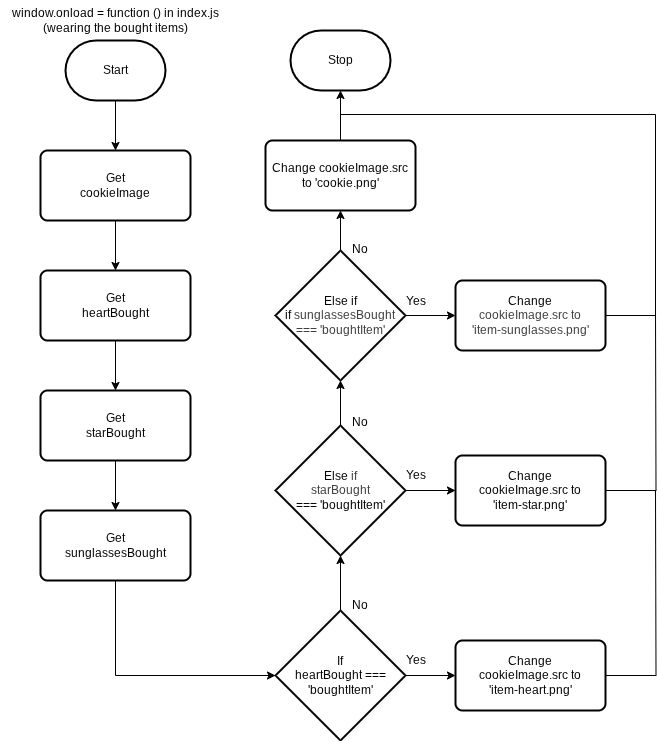

The diagram above was exported from draw.io. Its source (the exported page's mxGraphModel, read from the mxfile embedded in the PNG):
<mxGraphModel dx="1163" dy="706" grid="1" gridSize="10" guides="1" tooltips="1" connect="1" arrows="1" fold="1" page="1" pageScale="1" pageWidth="850" pageHeight="1100" math="0" shadow="0">
  <root>
    <mxCell id="0" />
    <mxCell id="1" parent="0" />
    <mxCell id="2" value="Stop" style="strokeWidth=2;html=1;shape=mxgraph.flowchart.terminator;whiteSpace=wrap;" parent="1" vertex="1">
      <mxGeometry x="395" y="90" width="100" height="60" as="geometry" />
    </mxCell>
    <mxCell id="3" value="window.onload = function () in index.js&lt;div&gt;(wearing the bought items)&lt;/div&gt;" style="text;html=1;align=center;verticalAlign=middle;resizable=0;points=[];autosize=1;strokeColor=none;fillColor=none;" parent="1" vertex="1">
      <mxGeometry x="105" y="60" width="230" height="40" as="geometry" />
    </mxCell>
    <mxCell id="17" style="edgeStyle=none;html=1;entryX=0.5;entryY=0;entryDx=0;entryDy=0;" parent="1" source="4" target="5" edge="1">
      <mxGeometry relative="1" as="geometry" />
    </mxCell>
    <mxCell id="4" value="Get&lt;div&gt;cookieImage&lt;/div&gt;" style="rounded=1;whiteSpace=wrap;html=1;absoluteArcSize=1;arcSize=14;strokeWidth=2;" parent="1" vertex="1">
      <mxGeometry x="145" y="210" width="150" height="70" as="geometry" />
    </mxCell>
    <mxCell id="18" style="edgeStyle=none;html=1;entryX=0.5;entryY=0;entryDx=0;entryDy=0;" parent="1" source="5" target="6" edge="1">
      <mxGeometry relative="1" as="geometry" />
    </mxCell>
    <mxCell id="5" value="Get&lt;div&gt;heartBought&lt;/div&gt;" style="rounded=1;whiteSpace=wrap;html=1;absoluteArcSize=1;arcSize=14;strokeWidth=2;" parent="1" vertex="1">
      <mxGeometry x="145" y="330" width="150" height="70" as="geometry" />
    </mxCell>
    <mxCell id="19" style="edgeStyle=none;html=1;entryX=0.5;entryY=0;entryDx=0;entryDy=0;" parent="1" source="6" target="7" edge="1">
      <mxGeometry relative="1" as="geometry" />
    </mxCell>
    <mxCell id="6" value="Get&lt;div&gt;starBought&lt;/div&gt;" style="rounded=1;whiteSpace=wrap;html=1;absoluteArcSize=1;arcSize=14;strokeWidth=2;" parent="1" vertex="1">
      <mxGeometry x="145" y="450" width="150" height="70" as="geometry" />
    </mxCell>
    <mxCell id="7" value="Get&lt;div&gt;sunglassesBought&lt;/div&gt;" style="rounded=1;whiteSpace=wrap;html=1;absoluteArcSize=1;arcSize=14;strokeWidth=2;" parent="1" vertex="1">
      <mxGeometry x="145" y="570" width="150" height="70" as="geometry" />
    </mxCell>
    <mxCell id="25" style="edgeStyle=none;html=1;entryX=0.5;entryY=1;entryDx=0;entryDy=0;" parent="1" source="8" target="14" edge="1">
      <mxGeometry relative="1" as="geometry" />
    </mxCell>
    <mxCell id="26" style="edgeStyle=none;html=1;entryX=0;entryY=0.5;entryDx=0;entryDy=0;" parent="1" source="8" target="10" edge="1">
      <mxGeometry relative="1" as="geometry" />
    </mxCell>
    <mxCell id="8" value="Else if&lt;div&gt;if&amp;nbsp;&lt;span style=&quot;color: rgb(63, 63, 63); background-color: transparent;&quot;&gt;sunglassesBought&lt;/span&gt;&lt;/div&gt;&lt;div&gt;&lt;span style=&quot;color: rgb(63, 63, 63); background-color: transparent;&quot;&gt;=== 'boughtItem'&lt;/span&gt;&lt;/div&gt;" style="strokeWidth=2;html=1;shape=mxgraph.flowchart.decision;whiteSpace=wrap;" parent="1" vertex="1">
      <mxGeometry x="380" y="310" width="130" height="130" as="geometry" />
    </mxCell>
    <mxCell id="24" style="edgeStyle=none;html=1;entryX=0;entryY=0.5;entryDx=0;entryDy=0;" parent="1" source="9" target="11" edge="1">
      <mxGeometry relative="1" as="geometry" />
    </mxCell>
    <mxCell id="9" value="Else&amp;nbsp;&lt;span style=&quot;color: rgb(63, 63, 63); background-color: transparent;&quot;&gt;if&lt;/span&gt;&lt;div&gt;&lt;span style=&quot;color: rgb(63, 63, 63); background-color: transparent;&quot;&gt;starBought&lt;/span&gt;&lt;div&gt;=== 'boughtItem'&lt;/div&gt;&lt;/div&gt;" style="strokeWidth=2;html=1;shape=mxgraph.flowchart.decision;whiteSpace=wrap;" parent="1" vertex="1">
      <mxGeometry x="380" y="485" width="130" height="130" as="geometry" />
    </mxCell>
    <mxCell id="29" style="edgeStyle=orthogonalEdgeStyle;html=1;exitX=1;exitY=0.5;exitDx=0;exitDy=0;rounded=0;curved=0;endArrow=none;endFill=0;" parent="1" source="10" edge="1">
      <mxGeometry relative="1" as="geometry">
        <mxPoint x="445" y="174" as="targetPoint" />
        <mxPoint x="596.7948717948718" y="334" as="sourcePoint" />
        <Array as="points">
          <mxPoint x="760" y="375" />
          <mxPoint x="760" y="174" />
        </Array>
      </mxGeometry>
    </mxCell>
    <mxCell id="10" value="&lt;span style=&quot;color: rgb(0, 0, 0);&quot;&gt;Change&lt;/span&gt;&lt;div style=&quot;color: rgb(63, 63, 63); scrollbar-color: rgb(226, 226, 226) rgb(251, 251, 251);&quot;&gt;cookieImage.src to&lt;/div&gt;&lt;div style=&quot;color: rgb(63, 63, 63); scrollbar-color: rgb(226, 226, 226) rgb(251, 251, 251);&quot;&gt;'item-sunglasses.png'&lt;/div&gt;" style="rounded=1;whiteSpace=wrap;html=1;absoluteArcSize=1;arcSize=14;strokeWidth=2;" parent="1" vertex="1">
      <mxGeometry x="560" y="340" width="150" height="70" as="geometry" />
    </mxCell>
    <mxCell id="30" style="edgeStyle=orthogonalEdgeStyle;html=1;rounded=0;curved=0;endArrow=none;endFill=0;" parent="1" source="11" edge="1">
      <mxGeometry relative="1" as="geometry">
        <mxPoint x="760" y="370" as="targetPoint" />
      </mxGeometry>
    </mxCell>
    <mxCell id="11" value="Change&lt;div&gt;cookieImage.src to&lt;/div&gt;&lt;div&gt;'item-star.png'&lt;/div&gt;" style="rounded=1;whiteSpace=wrap;html=1;absoluteArcSize=1;arcSize=14;strokeWidth=2;" parent="1" vertex="1">
      <mxGeometry x="560" y="515" width="150" height="70" as="geometry" />
    </mxCell>
    <mxCell id="22" style="edgeStyle=none;html=1;entryX=0;entryY=0.5;entryDx=0;entryDy=0;" parent="1" source="12" target="13" edge="1">
      <mxGeometry relative="1" as="geometry" />
    </mxCell>
    <mxCell id="12" value="If&lt;div&gt;heartBought ===&lt;/div&gt;&lt;div&gt;'boughtItem'&lt;/div&gt;" style="strokeWidth=2;html=1;shape=mxgraph.flowchart.decision;whiteSpace=wrap;" parent="1" vertex="1">
      <mxGeometry x="380" y="670" width="130" height="130" as="geometry" />
    </mxCell>
    <mxCell id="31" style="edgeStyle=orthogonalEdgeStyle;html=1;endArrow=none;endFill=0;rounded=0;" parent="1" source="13" edge="1">
      <mxGeometry relative="1" as="geometry">
        <mxPoint x="760" y="550" as="targetPoint" />
      </mxGeometry>
    </mxCell>
    <mxCell id="13" value="Change&lt;div&gt;cookieImage.src to&lt;/div&gt;&lt;div&gt;'item-heart.png'&lt;/div&gt;" style="rounded=1;whiteSpace=wrap;html=1;absoluteArcSize=1;arcSize=14;strokeWidth=2;" parent="1" vertex="1">
      <mxGeometry x="560" y="700" width="150" height="70" as="geometry" />
    </mxCell>
    <mxCell id="14" value="Change cookieImage.src&lt;div&gt;to 'cookie.png'&lt;/div&gt;" style="rounded=1;whiteSpace=wrap;html=1;absoluteArcSize=1;arcSize=14;strokeWidth=2;" parent="1" vertex="1">
      <mxGeometry x="370" y="200" width="150" height="70" as="geometry" />
    </mxCell>
    <mxCell id="16" style="edgeStyle=none;html=1;entryX=0.5;entryY=0;entryDx=0;entryDy=0;" parent="1" source="15" target="4" edge="1">
      <mxGeometry relative="1" as="geometry" />
    </mxCell>
    <mxCell id="15" value="Start" style="strokeWidth=2;html=1;shape=mxgraph.flowchart.terminator;whiteSpace=wrap;" parent="1" vertex="1">
      <mxGeometry x="170" y="100" width="100" height="60" as="geometry" />
    </mxCell>
    <mxCell id="20" style="edgeStyle=orthogonalEdgeStyle;html=1;entryX=0;entryY=0.5;entryDx=0;entryDy=0;entryPerimeter=0;rounded=0;curved=0;" parent="1" source="7" target="12" edge="1">
      <mxGeometry relative="1" as="geometry">
        <Array as="points">
          <mxPoint x="220" y="735" />
        </Array>
      </mxGeometry>
    </mxCell>
    <mxCell id="21" style="edgeStyle=none;html=1;entryX=0.5;entryY=1;entryDx=0;entryDy=0;entryPerimeter=0;" parent="1" source="12" target="9" edge="1">
      <mxGeometry relative="1" as="geometry" />
    </mxCell>
    <mxCell id="23" style="edgeStyle=none;html=1;entryX=0.5;entryY=1;entryDx=0;entryDy=0;entryPerimeter=0;" parent="1" source="9" target="8" edge="1">
      <mxGeometry relative="1" as="geometry" />
    </mxCell>
    <mxCell id="27" style="edgeStyle=none;html=1;entryX=0.5;entryY=1;entryDx=0;entryDy=0;entryPerimeter=0;" parent="1" source="14" target="2" edge="1">
      <mxGeometry relative="1" as="geometry" />
    </mxCell>
    <mxCell id="32" value="Yes" style="text;html=1;align=center;verticalAlign=middle;resizable=0;points=[];autosize=1;strokeColor=none;fillColor=none;" parent="1" vertex="1">
      <mxGeometry x="500" y="705" width="40" height="30" as="geometry" />
    </mxCell>
    <mxCell id="33" value="Yes" style="text;html=1;align=center;verticalAlign=middle;resizable=0;points=[];autosize=1;strokeColor=none;fillColor=none;" parent="1" vertex="1">
      <mxGeometry x="500" y="520" width="40" height="30" as="geometry" />
    </mxCell>
    <mxCell id="34" value="Yes" style="text;html=1;align=center;verticalAlign=middle;resizable=0;points=[];autosize=1;strokeColor=none;fillColor=none;" parent="1" vertex="1">
      <mxGeometry x="500" y="346" width="40" height="30" as="geometry" />
    </mxCell>
    <mxCell id="35" value="No" style="text;html=1;align=center;verticalAlign=middle;resizable=0;points=[];autosize=1;strokeColor=none;fillColor=none;" parent="1" vertex="1">
      <mxGeometry x="444" y="294" width="40" height="30" as="geometry" />
    </mxCell>
    <mxCell id="36" value="No" style="text;html=1;align=center;verticalAlign=middle;resizable=0;points=[];autosize=1;strokeColor=none;fillColor=none;" parent="1" vertex="1">
      <mxGeometry x="444" y="467" width="40" height="30" as="geometry" />
    </mxCell>
    <mxCell id="37" value="No" style="text;html=1;align=center;verticalAlign=middle;resizable=0;points=[];autosize=1;strokeColor=none;fillColor=none;" parent="1" vertex="1">
      <mxGeometry x="444" y="650" width="40" height="30" as="geometry" />
    </mxCell>
  </root>
</mxGraphModel>